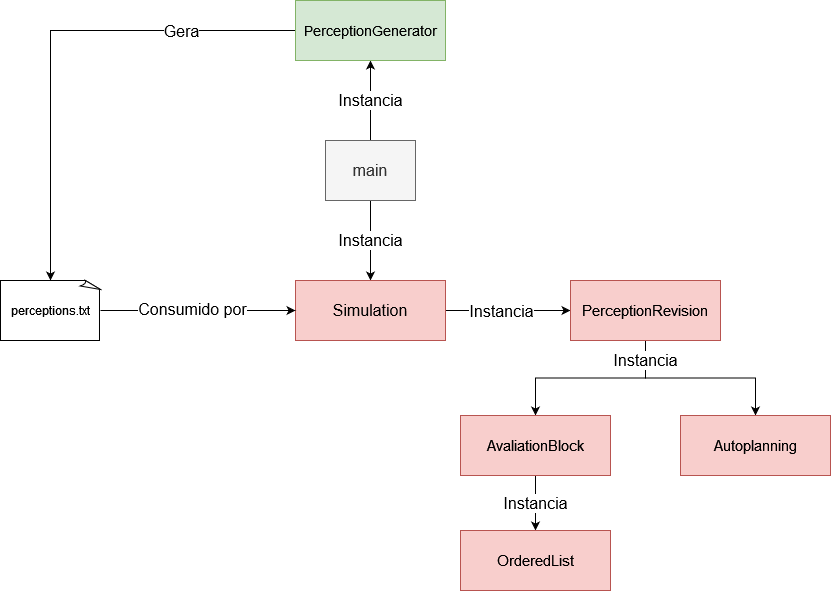

The diagram above was exported from draw.io. Its source (the exported page's mxGraphModel, read from the mxfile embedded in the PNG):
<mxGraphModel dx="1422" dy="737" grid="1" gridSize="10" guides="1" tooltips="1" connect="1" arrows="1" fold="1" page="1" pageScale="1" pageWidth="827" pageHeight="1169" math="0" shadow="0">
  <root>
    <mxCell id="0" />
    <mxCell id="1" parent="0" />
    <mxCell id="Y-cz7UJ71sSjV671YBta-8" value="&lt;font style=&quot;font-size: 16px&quot;&gt;Instancia&lt;/font&gt;" style="edgeStyle=orthogonalEdgeStyle;rounded=0;orthogonalLoop=1;jettySize=auto;html=1;exitX=0.5;exitY=1;exitDx=0;exitDy=0;entryX=0.5;entryY=0;entryDx=0;entryDy=0;" parent="1" source="Y-cz7UJ71sSjV671YBta-5" target="Y-cz7UJ71sSjV671YBta-7" edge="1">
      <mxGeometry relative="1" as="geometry" />
    </mxCell>
    <mxCell id="Y-cz7UJ71sSjV671YBta-10" value="&lt;font style=&quot;font-size: 16px&quot;&gt;Instancia&lt;/font&gt;" style="edgeStyle=orthogonalEdgeStyle;rounded=0;orthogonalLoop=1;jettySize=auto;html=1;exitX=0.5;exitY=0;exitDx=0;exitDy=0;entryX=0.5;entryY=1;entryDx=0;entryDy=0;" parent="1" source="Y-cz7UJ71sSjV671YBta-5" target="Y-cz7UJ71sSjV671YBta-6" edge="1">
      <mxGeometry relative="1" as="geometry" />
    </mxCell>
    <mxCell id="Y-cz7UJ71sSjV671YBta-5" value="&lt;font style=&quot;font-size: 16px&quot;&gt;main&lt;/font&gt;" style="rounded=0;whiteSpace=wrap;html=1;fillColor=#f5f5f5;strokeColor=#666666;fontColor=#333333;" parent="1" vertex="1">
      <mxGeometry x="365" y="280" width="90" height="60" as="geometry" />
    </mxCell>
    <mxCell id="Y-cz7UJ71sSjV671YBta-12" style="edgeStyle=orthogonalEdgeStyle;rounded=0;orthogonalLoop=1;jettySize=auto;html=1;exitX=0;exitY=0.5;exitDx=0;exitDy=0;entryX=0.5;entryY=0;entryDx=0;entryDy=0;entryPerimeter=0;" parent="1" source="Y-cz7UJ71sSjV671YBta-6" target="Y-cz7UJ71sSjV671YBta-11" edge="1">
      <mxGeometry relative="1" as="geometry" />
    </mxCell>
    <mxCell id="Y-cz7UJ71sSjV671YBta-13" value="Gera" style="edgeLabel;html=1;align=center;verticalAlign=middle;resizable=0;points=[];fontSize=16;" parent="Y-cz7UJ71sSjV671YBta-12" vertex="1" connectable="0">
      <mxGeometry x="-0.1755" y="1" relative="1" as="geometry">
        <mxPoint x="89" y="-1" as="offset" />
      </mxGeometry>
    </mxCell>
    <mxCell id="Y-cz7UJ71sSjV671YBta-6" value="&lt;font style=&quot;font-size: 14px&quot;&gt;PerceptionGenerator&lt;/font&gt;" style="rounded=0;whiteSpace=wrap;html=1;fillColor=#d5e8d4;strokeColor=#82b366;" parent="1" vertex="1">
      <mxGeometry x="335" y="140" width="150" height="60" as="geometry" />
    </mxCell>
    <mxCell id="Y-cz7UJ71sSjV671YBta-18" style="edgeStyle=orthogonalEdgeStyle;rounded=0;orthogonalLoop=1;jettySize=auto;html=1;exitX=1;exitY=0.5;exitDx=0;exitDy=0;entryX=0;entryY=0.5;entryDx=0;entryDy=0;fontSize=16;" parent="1" source="Y-cz7UJ71sSjV671YBta-7" target="Y-cz7UJ71sSjV671YBta-17" edge="1">
      <mxGeometry relative="1" as="geometry" />
    </mxCell>
    <mxCell id="Y-cz7UJ71sSjV671YBta-21" value="&lt;font style=&quot;font-size: 16px&quot;&gt;Instancia&lt;/font&gt;" style="edgeLabel;html=1;align=center;verticalAlign=middle;resizable=0;points=[];fontSize=16;" parent="Y-cz7UJ71sSjV671YBta-18" vertex="1" connectable="0">
      <mxGeometry x="0.152" y="-2" relative="1" as="geometry">
        <mxPoint x="-17" y="-2" as="offset" />
      </mxGeometry>
    </mxCell>
    <mxCell id="Y-cz7UJ71sSjV671YBta-7" value="&lt;font style=&quot;font-size: 16px&quot;&gt;Simulation&lt;/font&gt;" style="rounded=0;whiteSpace=wrap;html=1;fillColor=#f8cecc;strokeColor=#b85450;" parent="1" vertex="1">
      <mxGeometry x="335" y="420" width="150" height="60" as="geometry" />
    </mxCell>
    <mxCell id="L6AD-iv6nUzGA1NoOS84-1" style="edgeStyle=orthogonalEdgeStyle;rounded=0;orthogonalLoop=1;jettySize=auto;html=1;exitX=1;exitY=0.5;exitDx=0;exitDy=0;exitPerimeter=0;entryX=0;entryY=0.5;entryDx=0;entryDy=0;" edge="1" parent="1" source="Y-cz7UJ71sSjV671YBta-11" target="Y-cz7UJ71sSjV671YBta-7">
      <mxGeometry relative="1" as="geometry" />
    </mxCell>
    <mxCell id="L6AD-iv6nUzGA1NoOS84-3" value="&lt;font style=&quot;font-size: 16px&quot;&gt;Consumido por&lt;br&gt;&lt;/font&gt;" style="edgeLabel;html=1;align=center;verticalAlign=middle;resizable=0;points=[];" vertex="1" connectable="0" parent="L6AD-iv6nUzGA1NoOS84-1">
      <mxGeometry x="-0.1692" y="3" relative="1" as="geometry">
        <mxPoint x="10" y="1" as="offset" />
      </mxGeometry>
    </mxCell>
    <mxCell id="Y-cz7UJ71sSjV671YBta-11" value="perceptions.txt" style="whiteSpace=wrap;html=1;shape=mxgraph.basic.document" parent="1" vertex="1">
      <mxGeometry x="40" y="420" width="100" height="60" as="geometry" />
    </mxCell>
    <mxCell id="Y-cz7UJ71sSjV671YBta-26" style="edgeStyle=orthogonalEdgeStyle;rounded=0;orthogonalLoop=1;jettySize=auto;html=1;exitX=0.5;exitY=1;exitDx=0;exitDy=0;fontSize=16;" parent="1" source="Y-cz7UJ71sSjV671YBta-17" target="Y-cz7UJ71sSjV671YBta-24" edge="1">
      <mxGeometry relative="1" as="geometry" />
    </mxCell>
    <mxCell id="Y-cz7UJ71sSjV671YBta-27" value="Instancia" style="edgeStyle=orthogonalEdgeStyle;rounded=0;orthogonalLoop=1;jettySize=auto;html=1;exitX=0.5;exitY=1;exitDx=0;exitDy=0;fontSize=16;" parent="1" source="Y-cz7UJ71sSjV671YBta-17" target="Y-cz7UJ71sSjV671YBta-25" edge="1">
      <mxGeometry x="-0.7838" relative="1" as="geometry">
        <mxPoint as="offset" />
      </mxGeometry>
    </mxCell>
    <mxCell id="Y-cz7UJ71sSjV671YBta-17" value="&lt;font style=&quot;font-size: 15px&quot;&gt;PerceptionRevision&lt;/font&gt;" style="rounded=0;whiteSpace=wrap;html=1;fillColor=#f8cecc;strokeColor=#b85450;" parent="1" vertex="1">
      <mxGeometry x="610" y="420" width="150" height="60" as="geometry" />
    </mxCell>
    <mxCell id="Y-cz7UJ71sSjV671YBta-30" value="Instancia" style="edgeStyle=orthogonalEdgeStyle;rounded=0;orthogonalLoop=1;jettySize=auto;html=1;exitX=0.5;exitY=1;exitDx=0;exitDy=0;entryX=0.5;entryY=0;entryDx=0;entryDy=0;fontSize=16;" parent="1" source="Y-cz7UJ71sSjV671YBta-24" target="Y-cz7UJ71sSjV671YBta-29" edge="1">
      <mxGeometry relative="1" as="geometry" />
    </mxCell>
    <mxCell id="Y-cz7UJ71sSjV671YBta-24" value="&lt;font style=&quot;font-size: 15px&quot;&gt;AvaliationBlock&lt;/font&gt;" style="rounded=0;whiteSpace=wrap;html=1;fillColor=#f8cecc;strokeColor=#b85450;" parent="1" vertex="1">
      <mxGeometry x="500" y="555" width="150" height="60" as="geometry" />
    </mxCell>
    <mxCell id="Y-cz7UJ71sSjV671YBta-25" value="&lt;font style=&quot;font-size: 15px&quot;&gt;Autoplanning&lt;/font&gt;" style="rounded=0;whiteSpace=wrap;html=1;fillColor=#f8cecc;strokeColor=#b85450;" parent="1" vertex="1">
      <mxGeometry x="720" y="555" width="150" height="60" as="geometry" />
    </mxCell>
    <mxCell id="Y-cz7UJ71sSjV671YBta-29" value="&lt;font style=&quot;font-size: 15px&quot;&gt;OrderedList&lt;/font&gt;" style="rounded=0;whiteSpace=wrap;html=1;fillColor=#f8cecc;strokeColor=#b85450;" parent="1" vertex="1">
      <mxGeometry x="500" y="670" width="150" height="60" as="geometry" />
    </mxCell>
  </root>
</mxGraphModel>